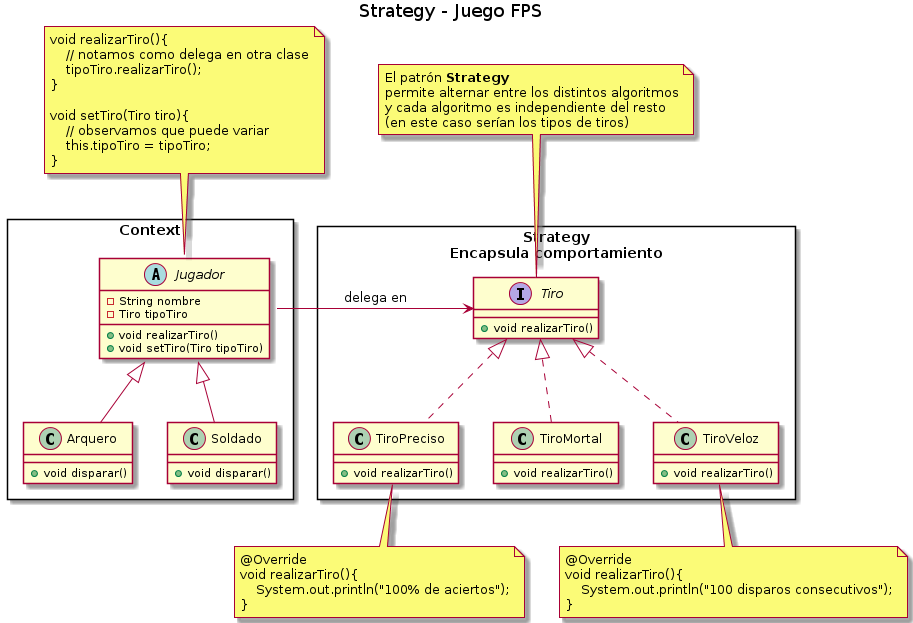

The diagram above was rendered by PlantUML. Its source (embedded in the PNG):
@startuml
Title Strategy - Juego FPS

' ================
' ==== CLASES ====
' ================

rectangle "Context" as A{
    abstract class Jugador{
        -String nombre
        -Tiro tipoTiro
        +void realizarTiro()
        +void setTiro(Tiro tipoTiro)
    }

    class Arquero{
        +void disparar()
    }

    class Soldado{
        +void disparar()
    }

}

rectangle "Strategy\nEncapsula comportamiento" as B{
    interface Tiro{
        +void realizarTiro()
    }

    class TiroPreciso{
        +void realizarTiro()
    }
    class TiroMortal{
        +void realizarTiro()
    }
    class TiroVeloz{
        +void realizarTiro()
    }
}

' ================
' == RELACIONES ==
' ================

Arquero -u-|> Jugador
Soldado -u-|> Jugador

TiroPreciso .u.|> Tiro
TiroMortal .u.|> Tiro
TiroVeloz .u.|> Tiro


Jugador::tipoTiro -r-> Tiro : delega en

' ================
' ==== NOTAS =====
' ================

note bottom of TiroPreciso
@Override
void realizarTiro(){
    System.out.println("100% de aciertos");
}
end note

note bottom of TiroVeloz
@Override
void realizarTiro(){
    System.out.println("100 disparos consecutivos");
}
end note

note top of Jugador
void realizarTiro(){
    // notamos como delega en otra clase
    tipoTiro.realizarTiro();
}

void setTiro(Tiro tiro){
    // observamos que puede variar
    this.tipoTiro = tipoTiro;
}
end note

note top of Tiro
El patrón **Strategy**
permite alternar entre los distintos algoritmos
y cada algoritmo es independiente del resto
(en este caso serían los tipos de tiros)
end note

@enduml